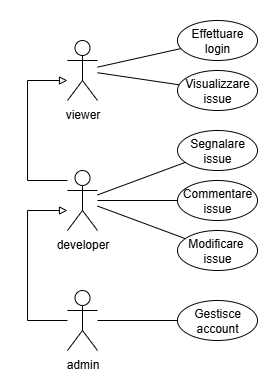

The diagram above was exported from draw.io. Its source (the exported page's mxGraphModel, read from the mxfile embedded in the PNG):
<mxGraphModel dx="719" dy="480" grid="1" gridSize="10" guides="1" tooltips="1" connect="1" arrows="1" fold="1" page="1" pageScale="1" pageWidth="827" pageHeight="1169" math="0" shadow="0">
  <root>
    <mxCell id="0" />
    <mxCell id="1" parent="0" />
    <mxCell id="qFLVWpLhrLzppEugZXGh-23" style="rounded=0;orthogonalLoop=1;jettySize=auto;html=1;endArrow=none;startFill=0;" parent="1" source="qFLVWpLhrLzppEugZXGh-31" target="qFLVWpLhrLzppEugZXGh-32" edge="1">
      <mxGeometry relative="1" as="geometry">
        <mxPoint x="350" y="297.9310344827587" as="sourcePoint" />
      </mxGeometry>
    </mxCell>
    <mxCell id="qFLVWpLhrLzppEugZXGh-40" style="rounded=0;orthogonalLoop=1;jettySize=auto;html=1;endArrow=none;startFill=0;" parent="1" source="qFLVWpLhrLzppEugZXGh-31" target="qFLVWpLhrLzppEugZXGh-39" edge="1">
      <mxGeometry relative="1" as="geometry">
        <mxPoint x="350" y="303.1034482758621" as="sourcePoint" />
      </mxGeometry>
    </mxCell>
    <mxCell id="qFLVWpLhrLzppEugZXGh-25" style="edgeStyle=orthogonalEdgeStyle;rounded=0;orthogonalLoop=1;jettySize=auto;html=1;endArrow=block;endFill=0;" parent="1" source="qFLVWpLhrLzppEugZXGh-26" target="qFLVWpLhrLzppEugZXGh-31" edge="1">
      <mxGeometry relative="1" as="geometry">
        <Array as="points">
          <mxPoint x="280" y="420" />
          <mxPoint x="280" y="310" />
        </Array>
      </mxGeometry>
    </mxCell>
    <mxCell id="qFLVWpLhrLzppEugZXGh-44" style="rounded=0;orthogonalLoop=1;jettySize=auto;html=1;endArrow=none;startFill=0;" parent="1" source="qFLVWpLhrLzppEugZXGh-26" target="qFLVWpLhrLzppEugZXGh-43" edge="1">
      <mxGeometry relative="1" as="geometry" />
    </mxCell>
    <mxCell id="qFLVWpLhrLzppEugZXGh-26" value="admin" style="shape=umlActor;verticalLabelPosition=bottom;verticalAlign=top;html=1;outlineConnect=0;" parent="1" vertex="1">
      <mxGeometry x="320" y="390" width="30" height="60" as="geometry" />
    </mxCell>
    <mxCell id="qFLVWpLhrLzppEugZXGh-38" style="rounded=0;orthogonalLoop=1;jettySize=auto;html=1;endArrow=none;startFill=0;" parent="1" source="qFLVWpLhrLzppEugZXGh-28" target="qFLVWpLhrLzppEugZXGh-37" edge="1">
      <mxGeometry relative="1" as="geometry" />
    </mxCell>
    <mxCell id="xi5043Ff3LVmwwkldW_V-4" style="rounded=0;orthogonalLoop=1;jettySize=auto;html=1;endArrow=none;startFill=0;" parent="1" source="qFLVWpLhrLzppEugZXGh-28" target="qFLVWpLhrLzppEugZXGh-33" edge="1">
      <mxGeometry relative="1" as="geometry" />
    </mxCell>
    <mxCell id="qFLVWpLhrLzppEugZXGh-28" value="viewer" style="shape=umlActor;verticalLabelPosition=bottom;verticalAlign=top;html=1;outlineConnect=0;" parent="1" vertex="1">
      <mxGeometry x="320" y="140" width="30" height="60" as="geometry" />
    </mxCell>
    <mxCell id="qFLVWpLhrLzppEugZXGh-30" style="edgeStyle=orthogonalEdgeStyle;rounded=0;orthogonalLoop=1;jettySize=auto;html=1;endArrow=block;endFill=0;" parent="1" source="qFLVWpLhrLzppEugZXGh-31" target="qFLVWpLhrLzppEugZXGh-28" edge="1">
      <mxGeometry relative="1" as="geometry">
        <Array as="points">
          <mxPoint x="280" y="280" />
          <mxPoint x="280" y="180" />
        </Array>
      </mxGeometry>
    </mxCell>
    <mxCell id="qFLVWpLhrLzppEugZXGh-48" style="rounded=0;orthogonalLoop=1;jettySize=auto;html=1;endArrow=none;startFill=0;" parent="1" source="qFLVWpLhrLzppEugZXGh-31" target="qFLVWpLhrLzppEugZXGh-47" edge="1">
      <mxGeometry relative="1" as="geometry" />
    </mxCell>
    <mxCell id="qFLVWpLhrLzppEugZXGh-31" value="developer" style="shape=umlActor;verticalLabelPosition=bottom;verticalAlign=top;html=1;outlineConnect=0;" parent="1" vertex="1">
      <mxGeometry x="320" y="270" width="30" height="60" as="geometry" />
    </mxCell>
    <mxCell id="qFLVWpLhrLzppEugZXGh-32" value="Segnalare issue" style="ellipse;whiteSpace=wrap;html=1;" parent="1" vertex="1">
      <mxGeometry x="430" y="230" width="80" height="40" as="geometry" />
    </mxCell>
    <mxCell id="qFLVWpLhrLzppEugZXGh-33" value="Effettuare login" style="ellipse;whiteSpace=wrap;html=1;" parent="1" vertex="1">
      <mxGeometry x="430" y="120" width="80" height="40" as="geometry" />
    </mxCell>
    <mxCell id="qFLVWpLhrLzppEugZXGh-37" value="Visualizzare issue" style="ellipse;whiteSpace=wrap;html=1;" parent="1" vertex="1">
      <mxGeometry x="430" y="170" width="80" height="40" as="geometry" />
    </mxCell>
    <mxCell id="qFLVWpLhrLzppEugZXGh-39" value="Commentare issue" style="ellipse;whiteSpace=wrap;html=1;" parent="1" vertex="1">
      <mxGeometry x="430" y="280" width="80" height="40" as="geometry" />
    </mxCell>
    <mxCell id="qFLVWpLhrLzppEugZXGh-43" value="Gestisce account" style="ellipse;whiteSpace=wrap;html=1;" parent="1" vertex="1">
      <mxGeometry x="430" y="400" width="80" height="40" as="geometry" />
    </mxCell>
    <mxCell id="qFLVWpLhrLzppEugZXGh-47" value="Modificare&amp;nbsp;&lt;div&gt;&lt;span style=&quot;background-color: transparent; color: light-dark(rgb(0, 0, 0), rgb(255, 255, 255));&quot;&gt;issue&lt;/span&gt;&lt;/div&gt;" style="ellipse;whiteSpace=wrap;html=1;" parent="1" vertex="1">
      <mxGeometry x="430" y="330" width="80" height="40" as="geometry" />
    </mxCell>
  </root>
</mxGraphModel>